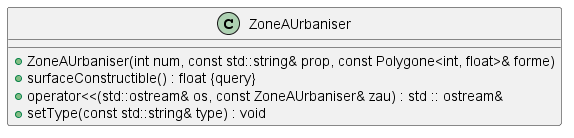

The diagram above was rendered by PlantUML. Its source (embedded in the PNG):
@startuml





/' Objects '/

class ZoneAUrbaniser {
	+ZoneAUrbaniser(int num, const std::string& prop, const Polygone<int, float>& forme)
	+surfaceConstructible() : float {query}
	+operator<<(std::ostream& os, const ZoneAUrbaniser& zau) : std :: ostream&
	+setType(const std::string& type) : void
}





/' Inheritance relationships '/




/' Aggregation relationships '/





/' Nested objects '/



@enduml